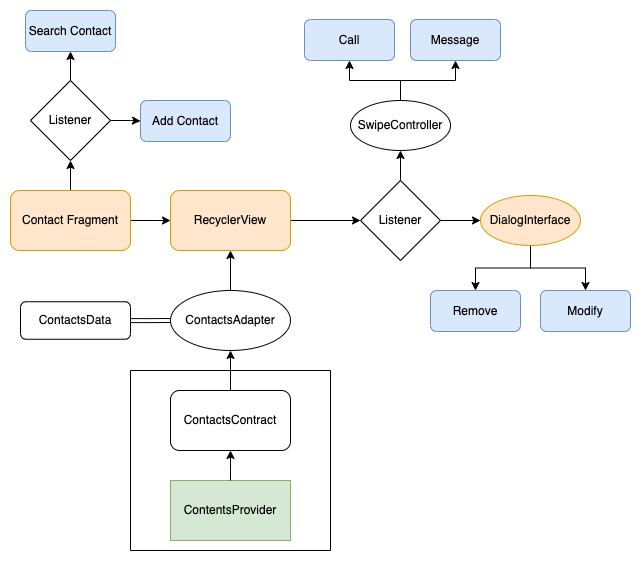

The diagram above was exported from draw.io. Its source (the exported page's mxGraphModel, read from the mxfile embedded in the PNG):
<mxGraphModel dx="946" dy="557" grid="1" gridSize="10" guides="1" tooltips="1" connect="1" arrows="1" fold="1" page="1" pageScale="1" pageWidth="827" pageHeight="1169" math="0" shadow="0">
  <root>
    <mxCell id="0" />
    <mxCell id="1" parent="0" />
    <mxCell id="fSd1BLZUIR00_qIbWru8-8" value="" style="edgeStyle=orthogonalEdgeStyle;curved=0;rounded=1;sketch=0;orthogonalLoop=1;jettySize=auto;html=1;" edge="1" parent="1" source="fSd1BLZUIR00_qIbWru8-1" target="fSd1BLZUIR00_qIbWru8-7">
      <mxGeometry relative="1" as="geometry" />
    </mxCell>
    <mxCell id="fSd1BLZUIR00_qIbWru8-63" value="" style="edgeStyle=orthogonalEdgeStyle;rounded=0;sketch=0;orthogonalLoop=1;jettySize=auto;html=1;" edge="1" parent="1" source="fSd1BLZUIR00_qIbWru8-1" target="fSd1BLZUIR00_qIbWru8-60">
      <mxGeometry relative="1" as="geometry" />
    </mxCell>
    <mxCell id="fSd1BLZUIR00_qIbWru8-1" value="Contact Fragment" style="rounded=1;whiteSpace=wrap;html=1;sketch=0;fillColor=#ffe6cc;strokeColor=#d79b00;" vertex="1" parent="1">
      <mxGeometry x="120" y="270" width="120" height="60" as="geometry" />
    </mxCell>
    <mxCell id="fSd1BLZUIR00_qIbWru8-31" value="" style="edgeStyle=orthogonalEdgeStyle;rounded=0;sketch=0;orthogonalLoop=1;jettySize=auto;html=1;" edge="1" parent="1" source="fSd1BLZUIR00_qIbWru8-7" target="fSd1BLZUIR00_qIbWru8-30">
      <mxGeometry relative="1" as="geometry" />
    </mxCell>
    <mxCell id="fSd1BLZUIR00_qIbWru8-7" value="RecyclerView" style="whiteSpace=wrap;html=1;rounded=1;sketch=0;fillColor=#ffe6cc;strokeColor=#d79b00;" vertex="1" parent="1">
      <mxGeometry x="280" y="270" width="120" height="60" as="geometry" />
    </mxCell>
    <mxCell id="fSd1BLZUIR00_qIbWru8-15" value="" style="edgeStyle=orthogonalEdgeStyle;curved=0;rounded=1;sketch=0;orthogonalLoop=1;jettySize=auto;html=1;" edge="1" parent="1" source="fSd1BLZUIR00_qIbWru8-13" target="fSd1BLZUIR00_qIbWru8-7">
      <mxGeometry relative="1" as="geometry" />
    </mxCell>
    <mxCell id="fSd1BLZUIR00_qIbWru8-13" value="ContactsAdapter" style="ellipse;whiteSpace=wrap;html=1;rounded=1;sketch=0;" vertex="1" parent="1">
      <mxGeometry x="280" y="370" width="120" height="60" as="geometry" />
    </mxCell>
    <mxCell id="fSd1BLZUIR00_qIbWru8-21" value="" style="edgeStyle=orthogonalEdgeStyle;curved=0;rounded=1;sketch=0;orthogonalLoop=1;jettySize=auto;html=1;" edge="1" parent="1" source="fSd1BLZUIR00_qIbWru8-20" target="fSd1BLZUIR00_qIbWru8-13">
      <mxGeometry relative="1" as="geometry" />
    </mxCell>
    <mxCell id="fSd1BLZUIR00_qIbWru8-20" value="ContactsContract" style="rounded=1;whiteSpace=wrap;html=1;sketch=0;" vertex="1" parent="1">
      <mxGeometry x="280" y="470" width="120" height="60" as="geometry" />
    </mxCell>
    <mxCell id="fSd1BLZUIR00_qIbWru8-23" value="" style="swimlane;startSize=0;rounded=0;sketch=0;" vertex="1" parent="1">
      <mxGeometry x="240" y="450" width="200" height="180" as="geometry" />
    </mxCell>
    <mxCell id="fSd1BLZUIR00_qIbWru8-24" value="ContentsProvider" style="rounded=0;whiteSpace=wrap;html=1;sketch=0;fillColor=#d5e8d4;strokeColor=#82b366;" vertex="1" parent="fSd1BLZUIR00_qIbWru8-23">
      <mxGeometry x="40" y="110" width="120" height="60" as="geometry" />
    </mxCell>
    <mxCell id="fSd1BLZUIR00_qIbWru8-25" value="" style="edgeStyle=orthogonalEdgeStyle;curved=0;rounded=1;sketch=0;orthogonalLoop=1;jettySize=auto;html=1;" edge="1" parent="1" source="fSd1BLZUIR00_qIbWru8-24" target="fSd1BLZUIR00_qIbWru8-20">
      <mxGeometry relative="1" as="geometry" />
    </mxCell>
    <mxCell id="fSd1BLZUIR00_qIbWru8-28" value="" style="edgeStyle=orthogonalEdgeStyle;curved=0;rounded=1;sketch=0;orthogonalLoop=1;jettySize=auto;html=1;shape=link;" edge="1" parent="1" source="fSd1BLZUIR00_qIbWru8-27" target="fSd1BLZUIR00_qIbWru8-13">
      <mxGeometry relative="1" as="geometry" />
    </mxCell>
    <mxCell id="fSd1BLZUIR00_qIbWru8-27" value="ContactsData" style="rounded=1;whiteSpace=wrap;html=1;sketch=0;" vertex="1" parent="1">
      <mxGeometry x="130" y="381.25" width="110" height="37.5" as="geometry" />
    </mxCell>
    <mxCell id="fSd1BLZUIR00_qIbWru8-33" value="" style="edgeStyle=orthogonalEdgeStyle;rounded=0;sketch=0;orthogonalLoop=1;jettySize=auto;html=1;" edge="1" parent="1" source="fSd1BLZUIR00_qIbWru8-30" target="fSd1BLZUIR00_qIbWru8-32">
      <mxGeometry relative="1" as="geometry" />
    </mxCell>
    <mxCell id="fSd1BLZUIR00_qIbWru8-37" value="" style="edgeStyle=orthogonalEdgeStyle;rounded=0;sketch=0;orthogonalLoop=1;jettySize=auto;html=1;" edge="1" parent="1" source="fSd1BLZUIR00_qIbWru8-30" target="fSd1BLZUIR00_qIbWru8-36">
      <mxGeometry relative="1" as="geometry" />
    </mxCell>
    <mxCell id="fSd1BLZUIR00_qIbWru8-30" value="Listener" style="rhombus;whiteSpace=wrap;html=1;rounded=0;sketch=0;" vertex="1" parent="1">
      <mxGeometry x="470" y="260" width="80" height="80" as="geometry" />
    </mxCell>
    <mxCell id="fSd1BLZUIR00_qIbWru8-52" value="" style="edgeStyle=orthogonalEdgeStyle;rounded=0;sketch=0;orthogonalLoop=1;jettySize=auto;html=1;" edge="1" parent="1" source="fSd1BLZUIR00_qIbWru8-32" target="fSd1BLZUIR00_qIbWru8-49">
      <mxGeometry relative="1" as="geometry" />
    </mxCell>
    <mxCell id="fSd1BLZUIR00_qIbWru8-54" value="" style="edgeStyle=orthogonalEdgeStyle;rounded=0;sketch=0;orthogonalLoop=1;jettySize=auto;html=1;" edge="1" parent="1" source="fSd1BLZUIR00_qIbWru8-32" target="fSd1BLZUIR00_qIbWru8-53">
      <mxGeometry relative="1" as="geometry" />
    </mxCell>
    <mxCell id="fSd1BLZUIR00_qIbWru8-32" value="SwipeController" style="ellipse;whiteSpace=wrap;html=1;rounded=0;sketch=0;" vertex="1" parent="1">
      <mxGeometry x="460" y="180" width="100" height="50" as="geometry" />
    </mxCell>
    <mxCell id="fSd1BLZUIR00_qIbWru8-46" value="" style="edgeStyle=orthogonalEdgeStyle;rounded=0;sketch=0;orthogonalLoop=1;jettySize=auto;html=1;" edge="1" parent="1" source="fSd1BLZUIR00_qIbWru8-36" target="fSd1BLZUIR00_qIbWru8-41">
      <mxGeometry relative="1" as="geometry" />
    </mxCell>
    <mxCell id="fSd1BLZUIR00_qIbWru8-47" value="" style="edgeStyle=orthogonalEdgeStyle;rounded=0;sketch=0;orthogonalLoop=1;jettySize=auto;html=1;" edge="1" parent="1" source="fSd1BLZUIR00_qIbWru8-36" target="fSd1BLZUIR00_qIbWru8-40">
      <mxGeometry relative="1" as="geometry" />
    </mxCell>
    <mxCell id="fSd1BLZUIR00_qIbWru8-36" value="DialogInterface" style="ellipse;whiteSpace=wrap;html=1;rounded=0;sketch=0;fillColor=#ffe6cc;strokeColor=#d79b00;" vertex="1" parent="1">
      <mxGeometry x="590" y="275" width="100" height="50" as="geometry" />
    </mxCell>
    <mxCell id="fSd1BLZUIR00_qIbWru8-40" value="Remove" style="rounded=1;whiteSpace=wrap;html=1;sketch=0;fillColor=#dae8fc;strokeColor=#6c8ebf;" vertex="1" parent="1">
      <mxGeometry x="540" y="370" width="90" height="41" as="geometry" />
    </mxCell>
    <mxCell id="fSd1BLZUIR00_qIbWru8-41" value="Modify" style="rounded=1;whiteSpace=wrap;html=1;sketch=0;fillColor=#dae8fc;strokeColor=#6c8ebf;" vertex="1" parent="1">
      <mxGeometry x="650" y="370" width="90" height="41" as="geometry" />
    </mxCell>
    <mxCell id="fSd1BLZUIR00_qIbWru8-49" value="Call" style="rounded=1;whiteSpace=wrap;html=1;sketch=0;fillColor=#dae8fc;strokeColor=#6c8ebf;" vertex="1" parent="1">
      <mxGeometry x="414" y="99" width="90" height="41" as="geometry" />
    </mxCell>
    <mxCell id="fSd1BLZUIR00_qIbWru8-53" value="Message" style="rounded=1;whiteSpace=wrap;html=1;sketch=0;fillColor=#dae8fc;strokeColor=#6c8ebf;" vertex="1" parent="1">
      <mxGeometry x="520" y="99" width="90" height="41" as="geometry" />
    </mxCell>
    <mxCell id="fSd1BLZUIR00_qIbWru8-66" value="" style="edgeStyle=orthogonalEdgeStyle;rounded=0;sketch=0;orthogonalLoop=1;jettySize=auto;html=1;" edge="1" parent="1" source="fSd1BLZUIR00_qIbWru8-60" target="fSd1BLZUIR00_qIbWru8-65">
      <mxGeometry relative="1" as="geometry" />
    </mxCell>
    <mxCell id="fSd1BLZUIR00_qIbWru8-68" value="" style="edgeStyle=orthogonalEdgeStyle;rounded=0;sketch=0;orthogonalLoop=1;jettySize=auto;html=1;" edge="1" parent="1" source="fSd1BLZUIR00_qIbWru8-60" target="fSd1BLZUIR00_qIbWru8-67">
      <mxGeometry relative="1" as="geometry" />
    </mxCell>
    <mxCell id="fSd1BLZUIR00_qIbWru8-60" value="Listener" style="rhombus;whiteSpace=wrap;html=1;rounded=0;sketch=0;" vertex="1" parent="1">
      <mxGeometry x="140" y="160" width="80" height="80" as="geometry" />
    </mxCell>
    <mxCell id="fSd1BLZUIR00_qIbWru8-65" value="Search Contact" style="rounded=1;whiteSpace=wrap;html=1;sketch=0;fillColor=#dae8fc;strokeColor=#6c8ebf;" vertex="1" parent="1">
      <mxGeometry x="135" y="90" width="90" height="41" as="geometry" />
    </mxCell>
    <mxCell id="fSd1BLZUIR00_qIbWru8-67" value="Add Contact" style="rounded=1;whiteSpace=wrap;html=1;sketch=0;fillColor=#dae8fc;strokeColor=#6c8ebf;" vertex="1" parent="1">
      <mxGeometry x="250" y="180" width="90" height="41" as="geometry" />
    </mxCell>
  </root>
</mxGraphModel>